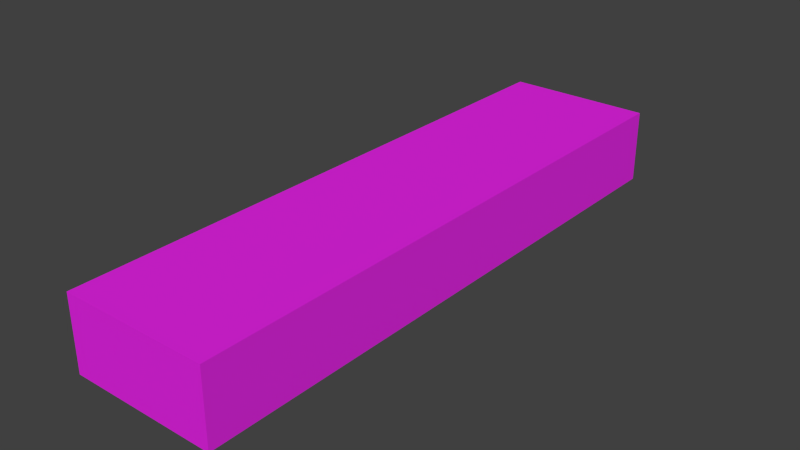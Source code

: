 # Source: castillo_pasarela.blend  (saved by Blender 2.76.0; exported with 4.5.12 LTS)
import bpy
from mathutils import Matrix  # noqa: F401  (used for matrix-valued properties, if any)

bpy.ops.wm.read_factory_settings(use_empty=True)
scene = bpy.context.scene
scene.name = 'Scene'

# ---- collections
col_collection_1 = bpy.data.collections.new('Collection 1'); scene.collection.children.link(col_collection_1)

# ---- images (referenced by path relative to the original .blend; pixels are not part of the script)
import os
ASSET_DIR = os.environ.get("B2B_ASSET_DIR", "")  # directory of the original .blend (textures are referenced by path, not embedded)
HERE = os.path.dirname(os.path.abspath(__file__))  # packed textures are extracted next to this script under _unpacked/

def load_image(name, relpath, width, height, colorspace="sRGB"):
    """Load a texture the original file referenced (path relative to the .blend, or extracted next to this script)."""
    p = next((c for c in (os.path.join(HERE, relpath), os.path.join(ASSET_DIR, relpath)) if relpath and os.path.exists(c)), "")
    if p:
        img = bpy.data.images.load(p, check_existing=True)
        img.name = name
    else:  # same state as the original file: an image datablock whose file is absent (Cycles renders it pink)
        img = bpy.data.images.new(name, width, height)
        img.source = "FILE"
        img.filepath = "//" + (relpath or name)
    img.colorspace_settings.name = colorspace
    return img
img_tiled_floorstreets0077_1_s_jpg = load_image('TILED_FloorStreets0077_1_S.jpg', 'TILED_FloorStreets0077_1_S.jpg', 1024, 1024, 'sRGB')
img_castillo_pasarela = load_image('castillo_pasarela', 'castillo_pasarela.png', 1024, 1024, 'sRGB')

# ---- materials (node trees are filled in below, after node groups)
mat_castillo_pasarela = bpy.data.materials.new('castillo_pasarela')
mat_castillo_pasarela.alpha_threshold = 0.0
mat_castillo_pasarela.roughness = 0.5

# ---- node groups
ng_g_material = bpy.data.node_groups.new('G_Material', 'ShaderNodeTree')
_s = ng_g_material.interface.new_socket(name='Shader', in_out='OUTPUT', socket_type='NodeSocketShader')
_s = ng_g_material.interface.new_socket(name='Math', in_out='OUTPUT', socket_type='NodeSocketFloat')
_s.min_value = 0.0
_s.max_value = 0.0
_s = ng_g_material.interface.new_socket(name='Image', in_out='INPUT', socket_type='NodeSocketColor')
_s.default_value = (0.5, 0.5, 1.0, 1.0)
_s = ng_g_material.interface.new_socket(name='NormalStr', in_out='INPUT', socket_type='NodeSocketFloat')
_s.default_value = 0.1
_s.min_value = 0.0
_s.max_value = 10.0
_s = ng_g_material.interface.new_socket(name='Displacement', in_out='INPUT', socket_type='NodeSocketFloat')
_s.default_value = 0.05
_s = ng_g_material.interface.new_socket(name='Roughness', in_out='INPUT', socket_type='NodeSocketFloat')
_s.subtype = 'FACTOR'
_s.default_value = 0.15
_s.min_value = 0.0
_s.max_value = 1.0
_N = ng_g_material.nodes; _L = ng_g_material.links
n0 = _N.new('ShaderNodeValToRGB'); n0.name = 'ColorRamp'; n0.location = (-339, 641)
while len(n0.color_ramp.elements) > 1: n0.color_ramp.elements.remove(n0.color_ramp.elements[-1])
n0.color_ramp.elements[0].position = 0.0; n0.color_ramp.elements[0].color = (0.0, 0.0, 0.0, 1.0)
_e = n0.color_ramp.elements.new(0.9636); _e.color = (0.738, 0.738, 0.738, 1.0)
n1 = _N.new('ShaderNodeBsdfAnisotropic'); n1.name = 'Glossy BSDF'; n1.location = (-341, 241)
n1.distribution = 'GGX'
n2 = _N.new('ShaderNodeMixShader'); n2.name = 'Mix Shader'; n2.location = (65, 436)
n3 = _N.new('NodeGroupOutput'); n3.name = 'G_Material'; n3.location = (587, 444)
n3.label = 'G_Material'
n4 = _N.new('ShaderNodeMath'); n4.name = 'Math'; n4.location = (-639, -110)
n4.operation = 'MULTIPLY'
n5 = _N.new('ShaderNodeBsdfDiffuse'); n5.name = 'Diffuse BSDF'; n5.location = (-341, 389)
n6 = _N.new('ShaderNodeNormalMap'); n6.name = 'Normal Map'; n6.location = (-637, 74)
n6.uv_map = 'UVMap'
n7 = _N.new('NodeGroupInput'); n7.name = 'Group Input'; n7.location = (-952, 272)
n8 = _N.new('ShaderNodeMath'); n8.name = 'Math.001'; n8.location = (0, 0)
n8.operation = 'POWER'
_L.new(n1.outputs[0], n2.inputs[2])
_L.new(n0.outputs[0], n2.inputs[0])
_L.new(n6.outputs[0], n1.inputs[4])
_L.new(n5.outputs[0], n2.inputs[1])
_L.new(n6.outputs[0], n5.inputs[2])
_L.new(n2.outputs[0], n3.inputs[0])
_L.new(n4.outputs[0], n3.inputs[1])
_L.new(n7.outputs[1], n6.inputs[0])
_L.new(n7.outputs[2], n4.inputs[0])
_L.new(n7.outputs[0], n0.inputs[0])
_L.new(n7.outputs[0], n6.inputs[1])
_L.new(n7.outputs[0], n4.inputs[1])
_L.new(n7.outputs[0], n5.inputs[0])
_L.new(n7.outputs[3], n8.inputs[0])
_L.new(n8.outputs[0], n1.inputs[1])
n3.is_active_output = True

# ---- material node trees
mat_castillo_pasarela.use_nodes = True; mat_castillo_pasarela.node_tree.nodes.clear()
_N = mat_castillo_pasarela.node_tree.nodes; _L = mat_castillo_pasarela.node_tree.links
n0 = _N.new('ShaderNodeTexCoord'); n0.name = 'Texture Coordinate'; n0.location = (-690, 340)
n1 = _N.new('ShaderNodeOutputMaterial'); n1.name = 'Material Output'; n1.location = (300, 300)
n2 = _N.new('ShaderNodeGroup'); n2.name = 'Group'; n2.location = (46, 385)
n2.node_tree = ng_g_material
n2.inputs[1].default_value = 0.1
n2.inputs[2].default_value = 0.05
n2.inputs[3].default_value = 0.15
n3 = _N.new('ShaderNodeMapping'); n3.name = 'Mapping'; n3.location = (-490, 380)
n4 = _N.new('ShaderNodeUVMap'); n4.name = 'UV Map'; n4.location = (-639, 60)
n4.uv_map = 'UVMap'
n5 = _N.new('ShaderNodeTexImage'); n5.name = 'Image Texture'; n5.location = (-190, 328)
n5.width = 140
n5.image = img_tiled_floorstreets0077_1_s_jpg
n6 = _N.new('ShaderNodeTexImage'); n6.name = 'Image Texture.001'; n6.location = (-62, 672)
n6.width = 140
n6.image = img_castillo_pasarela
n7 = _N.new('ShaderNodeDisplacement'); n7.name = 'Displacement'; n7.location = (0, 0)
n7.inputs[1].default_value = 0.0
n7.inputs[2].default_value = 0.1
_L.new(n5.outputs[0], n2.inputs[0])
_L.new(n2.outputs[0], n1.inputs[0])
_L.new(n4.outputs[0], n3.inputs[0])
_L.new(n3.outputs[0], n5.inputs[0])
_L.new(n2.outputs[1], n7.inputs[0])
_L.new(n7.outputs[0], n1.inputs[2])
n1.is_active_output = True

# ---- world
world_world = bpy.data.worlds.new('World'); scene.world = world_world
world_world.color = (0.05088, 0.05088, 0.05088)
world_world.use_sun_shadow = False
world_world.sun_shadow_jitter_overblur = 0.0
world_world.cycles.sampling_method = 'MANUAL'
world_world.cycles.sample_map_resolution = 256

# ---- meshes
me_cube = bpy.data.meshes.new('Cube')
me_cube.from_pydata([(-1.0, -4.0, -0.5), (-1.0, -4.0, 0.5), (-1.0, 4.0, -0.5), (-1.0, 4.0, 0.5), (1.0, -4.0, -0.5), (1.0, -4.0, 0.5), (1.0, 4.0, -0.5), (1.0, 4.0, 0.5)], [], [(1, 3, 2, 0), (3, 7, 6, 2), (7, 5, 4, 6), (5, 1, 0, 4), (0, 2, 6, 4), (5, 7, 3, 1)])
_uv = me_cube.uv_layers.new(name='fin')
_uv.uv.foreach_set('vector', [0.7143, 1.0, 0.7143, 0.0, 0.8571, 0.0, 0.8571, 1.0, 0.8571, 0.25, 0.8571, 0.0, 1.0, 0.0, 1.0, 0.25, 0.5714, 1.0, 0.5714, 0.0, 0.7143, 0.0, 0.7143, 1.0, 1.0, 0.25, 1.0, 0.5, 0.8571, 0.5, 0.8571, 0.25, 0.2857, 1.0, 0.2857, 0.0, 0.5714, 2.98e-08, 0.5714, 1.0, 0.2857, 2.98e-08, 0.2857, 1.0, 0.0, 1.0, 8.515e-08, 0.0])
me_cube.materials.append(mat_castillo_pasarela)
me_cube.use_remesh_preserve_volume = False
me_cube.use_remesh_preserve_attributes = False
me_cube.use_mirror_vertex_groups = False
me_cube.update()

# ---- objects
ob_cube = bpy.data.objects.new('Cube', me_cube)

# ---- transforms, parenting, visibility, modifiers, constraints
ob_cube.location = (0.0, 0.0, 0.0)
ob_cube.lineart.crease_threshold = 0.0

# ---- collection membership
col_collection_1.objects.link(ob_cube)

# ---- scene / render settings (as saved in the file)
scene.frame_start = 1; scene.frame_end = 250; scene.frame_set(1)
scene.render.engine = 'CYCLES'
scene.render.resolution_percentage = 50
scene.render.dither_intensity = 0.0
scene.cycles.use_denoising = False
scene.cycles.samples = 10
scene.cycles.sampling_pattern = 'TABULATED_SOBOL'
scene.cycles.light_sampling_threshold = 0.0
scene.cycles.use_adaptive_sampling = False
scene.cycles.use_light_tree = False
scene.cycles.blur_glossy = 0.0
scene.cycles.pixel_filter_type = 'GAUSSIAN'
scene.cycles.sample_clamp_indirect = 0.0
scene.cycles.bake_type = 'DIFFUSE'
scene.view_settings.view_transform = 'Standard'
bpy.context.view_layer.update()

# ---- added for rendering (the .blend has no active camera and no usable light): camera, sun
cam_auto = bpy.data.cameras.new('AutoCamera')
cam_auto.lens = 50.0
cam_auto.sensor_width = 36.0
cam_auto.clip_end = 1000.0
ob_auto_camera = bpy.data.objects.new('AutoCamera', cam_auto)
scene.collection.objects.link(ob_auto_camera)
ob_auto_camera.location = (7.68549, -9.22259, 6.14839)
ob_auto_camera.rotation_euler = (1.09748, -7.21219e-08, 0.694738)
scene.camera = ob_auto_camera
light_auto_sun = bpy.data.lights.new('AutoSun', 'SUN')
light_auto_sun.energy = 3.0
light_auto_sun.angle = 0.0523599
ob_auto_sun = bpy.data.objects.new('AutoSun', light_auto_sun)
scene.collection.objects.link(ob_auto_sun)
ob_auto_sun.rotation_euler = (0.872665, 0.174533, 0.523599)
bpy.context.view_layer.update()
